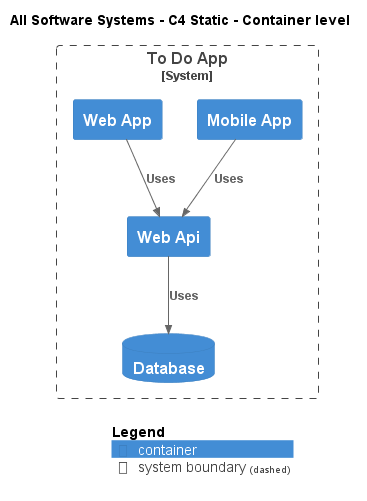

The diagram above was rendered by PlantUML. Its source (embedded in the PNG):
@startuml
!include .c4s\C4_Container.puml

AddElementTag("c4interflow:lifecycle:new", $bgColor=green, $fontColor=#ffffff, $borderColor=green, $shadowing="False")
AddElementTag("c4interflow:lifecycle:changed", $bgColor=orange, $fontColor=#ffffff, $borderColor=orange, $shadowing="False")
AddElementTag("c4interflow:lifecycle:removed", $bgColor=red, $fontColor=#ffffff, $borderColor=red, $shadowing="False")

AddRelTag("c4interflow:lifecycle:new", $textColor=green, $lineColor=green)
AddRelTag("c4interflow:lifecycle:changed", $textColor=orange, $lineColor=orange)
AddRelTag("c4interflow:lifecycle:removed", $textColor=red, $lineColor=red)

SHOW_PERSON_PORTRAIT()
LAYOUT_TOP_DOWN()

skinparam linetype polyline

title All Software Systems - C4 Static - Container level


System_Boundary(ToDoAppExample.SoftwareSystems.ToDoApp, "To Do App") {
    ContainerDb(ToDoAppExample.SoftwareSystems.ToDoApp.Containers.Database, "Database", "", "")
    Container(ToDoAppExample.SoftwareSystems.ToDoApp.Containers.MobileApp, "Mobile App", "", "")
    Container(ToDoAppExample.SoftwareSystems.ToDoApp.Containers.WebApi, "Web Api", "", "")
    Container(ToDoAppExample.SoftwareSystems.ToDoApp.Containers.WebApp, "Web App", "", "")
}

Rel(ToDoAppExample.SoftwareSystems.ToDoApp.Containers.MobileApp, ToDoAppExample.SoftwareSystems.ToDoApp.Containers.WebApi, "Uses")
Rel(ToDoAppExample.SoftwareSystems.ToDoApp.Containers.WebApi, ToDoAppExample.SoftwareSystems.ToDoApp.Containers.Database, "Uses")
Rel(ToDoAppExample.SoftwareSystems.ToDoApp.Containers.WebApp, ToDoAppExample.SoftwareSystems.ToDoApp.Containers.WebApi, "Uses")


SHOW_LEGEND()
@enduml